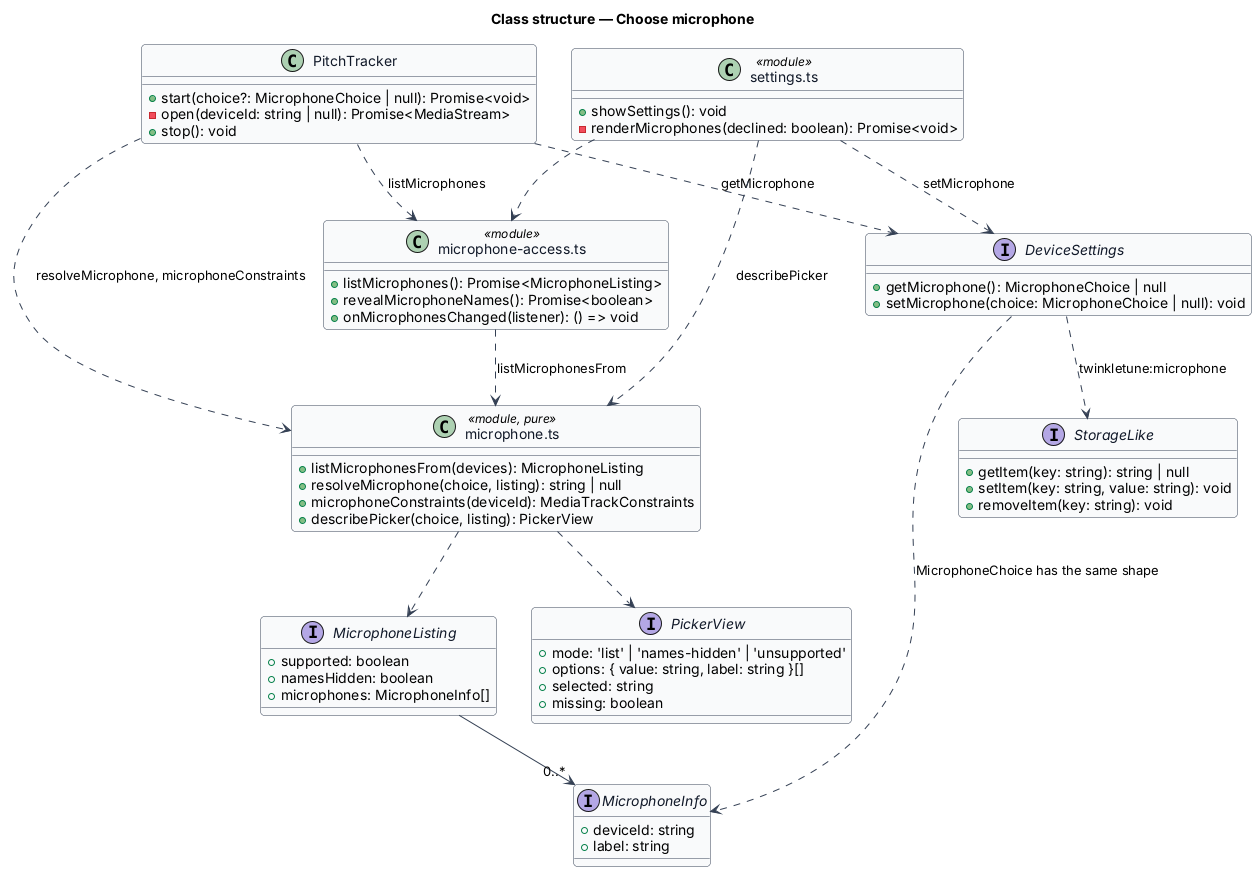

The diagram above was rendered by PlantUML. Its source (embedded in the PNG):
@startuml
' --- shared skin header ---
skinparam backgroundColor #FFFFFF
skinparam shadowing false
skinparam roundcorner 8
skinparam defaultFontName Arial
skinparam ArrowColor #344054
skinparam class {
  BorderColor #344054
  FontColor #101828
  BackgroundColor #F9FAFB
}
' --------------------------
title Class structure — Choose microphone

interface MicrophoneInfo {
  +deviceId: string
  +label: string
}

interface MicrophoneListing {
  +supported: boolean
  +namesHidden: boolean
  +microphones: MicrophoneInfo[]
}

interface PickerView {
  +mode: 'list' | 'names-hidden' | 'unsupported'
  +options: { value: string, label: string }[]
  +selected: string
  +missing: boolean
}

class "microphone.ts" as Pure <<module, pure>> {
  +listMicrophonesFrom(devices): MicrophoneListing
  +resolveMicrophone(choice, listing): string | null
  +microphoneConstraints(deviceId): MediaTrackConstraints
  +describePicker(choice, listing): PickerView
}

class "microphone-access.ts" as Access <<module>> {
  +listMicrophones(): Promise<MicrophoneListing>
  +revealMicrophoneNames(): Promise<boolean>
  +onMicrophonesChanged(listener): () => void
}

interface DeviceSettings {
  +getMicrophone(): MicrophoneChoice | null
  +setMicrophone(choice: MicrophoneChoice | null): void
}

interface StorageLike {
  +getItem(key: string): string | null
  +setItem(key: string, value: string): void
  +removeItem(key: string): void
}

class PitchTracker {
  +start(choice?: MicrophoneChoice | null): Promise<void>
  -open(deviceId: string | null): Promise<MediaStream>
  +stop(): void
}

class "settings.ts" as SettingsMod <<module>> {
  +showSettings(): void
  -renderMicrophones(declined: boolean): Promise<void>
}

MicrophoneListing --> "0..*" MicrophoneInfo
Pure ..> MicrophoneListing
Pure ..> PickerView
Access ..> Pure : listMicrophonesFrom
DeviceSettings ..> StorageLike : twinkletune:microphone
DeviceSettings ..> MicrophoneInfo : MicrophoneChoice has the same shape
PitchTracker ..> DeviceSettings : getMicrophone
PitchTracker ..> Access : listMicrophones
PitchTracker ..> Pure : resolveMicrophone, microphoneConstraints
SettingsMod ..> DeviceSettings : setMicrophone
SettingsMod ..> Access
SettingsMod ..> Pure : describePicker
@enduml